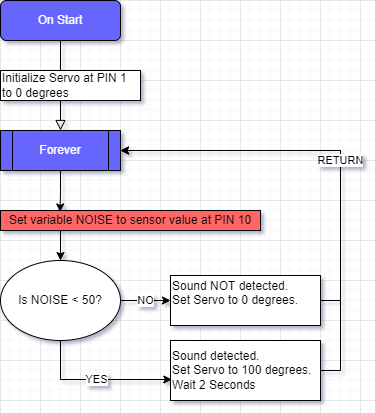

The diagram above was exported from draw.io. Its source (the exported page's mxGraphModel, read from the mxfile embedded in the PNG):
<mxGraphModel dx="487" dy="606" grid="1" gridSize="10" guides="1" tooltips="1" connect="1" arrows="1" fold="1" page="0" pageScale="1" pageWidth="827" pageHeight="1169" math="0" shadow="0">
  <root>
    <mxCell id="WIyWlLk6GJQsqaUBKTNV-0" />
    <mxCell id="WIyWlLk6GJQsqaUBKTNV-1" parent="WIyWlLk6GJQsqaUBKTNV-0" />
    <mxCell id="WIyWlLk6GJQsqaUBKTNV-2" value="" style="rounded=0;html=1;jettySize=auto;orthogonalLoop=1;fontSize=11;endArrow=block;endFill=0;endSize=8;strokeWidth=1;shadow=0;labelBackgroundColor=none;edgeStyle=orthogonalEdgeStyle;entryX=0.5;entryY=0;entryDx=0;entryDy=0;" parent="WIyWlLk6GJQsqaUBKTNV-1" source="WIyWlLk6GJQsqaUBKTNV-3" target="hcf1hIQkJQdslXpl1vqZ-1" edge="1">
      <mxGeometry relative="1" as="geometry">
        <mxPoint x="180" y="270" as="targetPoint" />
      </mxGeometry>
    </mxCell>
    <mxCell id="WIyWlLk6GJQsqaUBKTNV-3" value="&lt;font color=&quot;#ffffff&quot;&gt;On Start&lt;/font&gt;" style="rounded=1;whiteSpace=wrap;html=1;fontSize=12;glass=0;strokeWidth=1;shadow=0;labelBackgroundColor=none;fillColor=#6666FF;" parent="WIyWlLk6GJQsqaUBKTNV-1" vertex="1">
      <mxGeometry x="120" y="120" width="120" height="40" as="geometry" />
    </mxCell>
    <mxCell id="hcf1hIQkJQdslXpl1vqZ-0" value="Initialize Servo at PIN 1 to 0 degrees" style="rounded=0;whiteSpace=wrap;html=1;align=left;" vertex="1" parent="WIyWlLk6GJQsqaUBKTNV-1">
      <mxGeometry x="120" y="190" width="140" height="30" as="geometry" />
    </mxCell>
    <mxCell id="hcf1hIQkJQdslXpl1vqZ-37" style="edgeStyle=orthogonalEdgeStyle;rounded=0;orthogonalLoop=1;jettySize=auto;html=1;exitX=0.5;exitY=1;exitDx=0;exitDy=0;entryX=0.229;entryY=0.075;entryDx=0;entryDy=0;entryPerimeter=0;" edge="1" parent="WIyWlLk6GJQsqaUBKTNV-1" source="hcf1hIQkJQdslXpl1vqZ-1" target="hcf1hIQkJQdslXpl1vqZ-15">
      <mxGeometry relative="1" as="geometry" />
    </mxCell>
    <mxCell id="hcf1hIQkJQdslXpl1vqZ-1" value="&lt;font color=&quot;#ffffff&quot;&gt;Forever&lt;/font&gt;" style="shape=process;whiteSpace=wrap;html=1;backgroundOutline=1;fillColor=#6666FF;" vertex="1" parent="WIyWlLk6GJQsqaUBKTNV-1">
      <mxGeometry x="120" y="250" width="120" height="40" as="geometry" />
    </mxCell>
    <mxCell id="hcf1hIQkJQdslXpl1vqZ-40" value="NO" style="edgeStyle=orthogonalEdgeStyle;rounded=0;orthogonalLoop=1;jettySize=auto;html=1;exitX=1;exitY=0.5;exitDx=0;exitDy=0;entryX=0;entryY=0.5;entryDx=0;entryDy=0;" edge="1" parent="WIyWlLk6GJQsqaUBKTNV-1" source="hcf1hIQkJQdslXpl1vqZ-7" target="hcf1hIQkJQdslXpl1vqZ-20">
      <mxGeometry relative="1" as="geometry">
        <mxPoint x="280" y="420" as="targetPoint" />
      </mxGeometry>
    </mxCell>
    <mxCell id="hcf1hIQkJQdslXpl1vqZ-42" value="YES" style="edgeStyle=orthogonalEdgeStyle;rounded=0;orthogonalLoop=1;jettySize=auto;html=1;exitX=0.5;exitY=1;exitDx=0;exitDy=0;entryX=0.009;entryY=0.65;entryDx=0;entryDy=0;entryPerimeter=0;" edge="1" parent="WIyWlLk6GJQsqaUBKTNV-1" source="hcf1hIQkJQdslXpl1vqZ-7" target="hcf1hIQkJQdslXpl1vqZ-39">
      <mxGeometry relative="1" as="geometry" />
    </mxCell>
    <mxCell id="hcf1hIQkJQdslXpl1vqZ-7" value="Is NOISE &amp;lt; 50?" style="ellipse;whiteSpace=wrap;html=1;" vertex="1" parent="WIyWlLk6GJQsqaUBKTNV-1">
      <mxGeometry x="120" y="380" width="120" height="80" as="geometry" />
    </mxCell>
    <mxCell id="hcf1hIQkJQdslXpl1vqZ-38" style="edgeStyle=orthogonalEdgeStyle;rounded=0;orthogonalLoop=1;jettySize=auto;html=1;exitX=0.25;exitY=1;exitDx=0;exitDy=0;entryX=0.5;entryY=0;entryDx=0;entryDy=0;" edge="1" parent="WIyWlLk6GJQsqaUBKTNV-1" source="hcf1hIQkJQdslXpl1vqZ-15" target="hcf1hIQkJQdslXpl1vqZ-7">
      <mxGeometry relative="1" as="geometry" />
    </mxCell>
    <mxCell id="hcf1hIQkJQdslXpl1vqZ-15" value="Set variable NOISE to sensor value at PIN 10" style="rounded=0;whiteSpace=wrap;html=1;fillColor=#FF6666;" vertex="1" parent="WIyWlLk6GJQsqaUBKTNV-1">
      <mxGeometry x="120" y="330" width="260" height="20" as="geometry" />
    </mxCell>
    <mxCell id="hcf1hIQkJQdslXpl1vqZ-43" style="edgeStyle=orthogonalEdgeStyle;rounded=0;orthogonalLoop=1;jettySize=auto;html=1;exitX=1;exitY=0.5;exitDx=0;exitDy=0;entryX=1;entryY=0.5;entryDx=0;entryDy=0;" edge="1" parent="WIyWlLk6GJQsqaUBKTNV-1" source="hcf1hIQkJQdslXpl1vqZ-20" target="hcf1hIQkJQdslXpl1vqZ-1">
      <mxGeometry relative="1" as="geometry" />
    </mxCell>
    <mxCell id="hcf1hIQkJQdslXpl1vqZ-20" value="&lt;div&gt;&lt;span style=&quot;font-family: &amp;#34;helvetica&amp;#34;&quot;&gt;Sound NOT detected.&lt;/span&gt;&lt;/div&gt;&lt;div&gt;&lt;span style=&quot;font-family: &amp;#34;helvetica&amp;#34;&quot;&gt;Set Servo to 0 degrees.&lt;/span&gt;&lt;/div&gt;&lt;div&gt;&lt;span style=&quot;font-family: &amp;#34;helvetica&amp;#34;&quot;&gt;&lt;br&gt;&lt;/span&gt;&lt;/div&gt;" style="whiteSpace=wrap;html=1;align=left;" vertex="1" parent="WIyWlLk6GJQsqaUBKTNV-1">
      <mxGeometry x="290" y="395" width="150" height="50" as="geometry" />
    </mxCell>
    <mxCell id="hcf1hIQkJQdslXpl1vqZ-44" value="RETURN" style="edgeStyle=orthogonalEdgeStyle;rounded=0;orthogonalLoop=1;jettySize=auto;html=1;exitX=1;exitY=0.5;exitDx=0;exitDy=0;entryX=1;entryY=0.5;entryDx=0;entryDy=0;" edge="1" parent="WIyWlLk6GJQsqaUBKTNV-1" source="hcf1hIQkJQdslXpl1vqZ-39" target="hcf1hIQkJQdslXpl1vqZ-1">
      <mxGeometry relative="1" as="geometry" />
    </mxCell>
    <mxCell id="hcf1hIQkJQdslXpl1vqZ-39" value="&lt;div&gt;&lt;span style=&quot;font-family: &amp;#34;helvetica&amp;#34;&quot;&gt;Sound detected.&lt;/span&gt;&lt;/div&gt;&lt;div&gt;&lt;span style=&quot;font-family: &amp;#34;helvetica&amp;#34;&quot;&gt;Set Servo to 100 degrees.&lt;/span&gt;&lt;/div&gt;&lt;div&gt;&lt;span style=&quot;font-family: &amp;#34;helvetica&amp;#34;&quot;&gt;Wait 2 Seconds&lt;/span&gt;&lt;/div&gt;" style="whiteSpace=wrap;html=1;align=left;" vertex="1" parent="WIyWlLk6GJQsqaUBKTNV-1">
      <mxGeometry x="290" y="460" width="150" height="60" as="geometry" />
    </mxCell>
  </root>
</mxGraphModel>